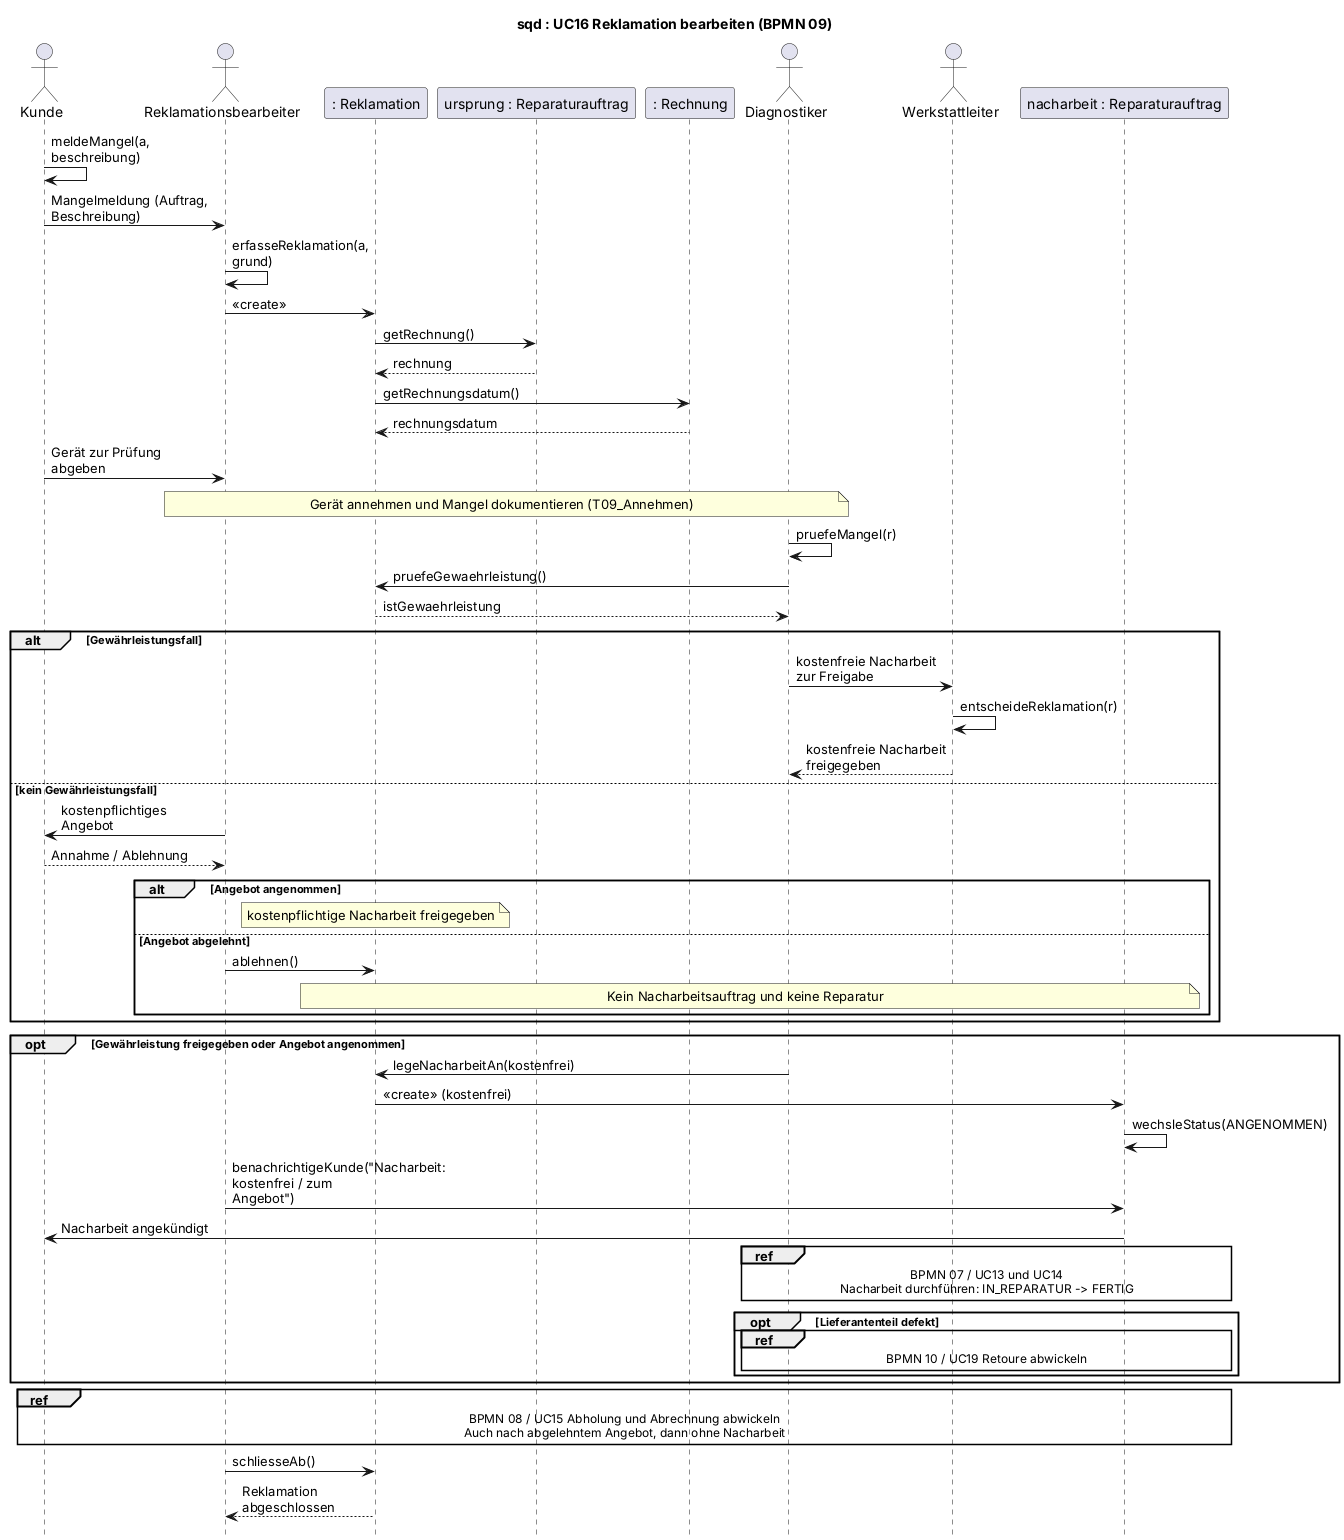

The diagram above was rendered by PlantUML. Its source (embedded in the PNG):
@startuml
' BPMN: p09-reklamation.bpmn
' BPMN-Nodes: T09_Erfassen T09_Zuordnen T09_Annehmen T09_Pruefen T09_Bewerten GW09_Gewaehr T09_Freigeben T09_Angebot T09_Entscheidung GW09_Angebot T09_Abgelehnt T09_Auftrag T09_Info T09_Reparatur GW09_Teil T09_Retoure T09_Abholung T09_Abschluss
title sqd : UC16 Reklamation bearbeiten (BPMN 09)
skinparam defaultFontName Arial
skinparam sequenceMessageAlign left
skinparam maxMessageSize 160
hide footbox

actor Kunde
actor Reklamationsbearbeiter as SM
participant ": Reklamation" as REK
participant "ursprung : Reparaturauftrag" as RA
participant ": Rechnung" as RE
actor Diagnostiker as Techniker
actor Werkstattleiter as WL
participant "nacharbeit : Reparaturauftrag" as NA

Kunde -> Kunde : meldeMangel(a, beschreibung)
Kunde -> SM : Mangelmeldung (Auftrag, Beschreibung)
SM -> SM : erfasseReklamation(a, grund)
SM -> REK : <<create>>
REK -> RA : getRechnung()
RA --> REK : rechnung
REK -> RE : getRechnungsdatum()
RE --> REK : rechnungsdatum
Kunde -> SM : Gerät zur Prüfung abgeben
note over SM, Techniker : Gerät annehmen und Mangel dokumentieren (T09_Annehmen)
Techniker -> Techniker : pruefeMangel(r)
Techniker -> REK : pruefeGewaehrleistung()
REK --> Techniker : istGewaehrleistung
alt Gewährleistungsfall
    Techniker -> WL : kostenfreie Nacharbeit zur Freigabe
    WL -> WL : entscheideReklamation(r)
    WL --> Techniker : kostenfreie Nacharbeit freigegeben
else kein Gewährleistungsfall
    SM -> Kunde : kostenpflichtiges Angebot
    Kunde --> SM : Annahme / Ablehnung
    alt Angebot angenommen
        note over REK : kostenpflichtige Nacharbeit freigegeben
    else Angebot abgelehnt
        SM -> REK : ablehnen()
        note over REK, NA : Kein Nacharbeitsauftrag und keine Reparatur
    end
end
opt Gewährleistung freigegeben oder Angebot angenommen
    Techniker -> REK : legeNacharbeitAn(kostenfrei)
    REK -> NA : <<create>> (kostenfrei)
    NA -> NA : wechsleStatus(ANGENOMMEN)
    SM -> NA : benachrichtigeKunde("Nacharbeit: kostenfrei / zum Angebot")
    NA -> Kunde : Nacharbeit angekündigt
    ref over Techniker, NA : BPMN 07 / UC13 und UC14\nNacharbeit durchführen: IN_REPARATUR -> FERTIG
    opt Lieferantenteil defekt
        ref over Techniker, NA : BPMN 10 / UC19 Retoure abwickeln
    end
end
ref over Kunde, SM, RA, NA : BPMN 08 / UC15 Abholung und Abrechnung abwickeln\nAuch nach abgelehntem Angebot, dann ohne Nacharbeit
SM -> REK : schliesseAb()
REK --> SM : Reklamation abgeschlossen
@enduml